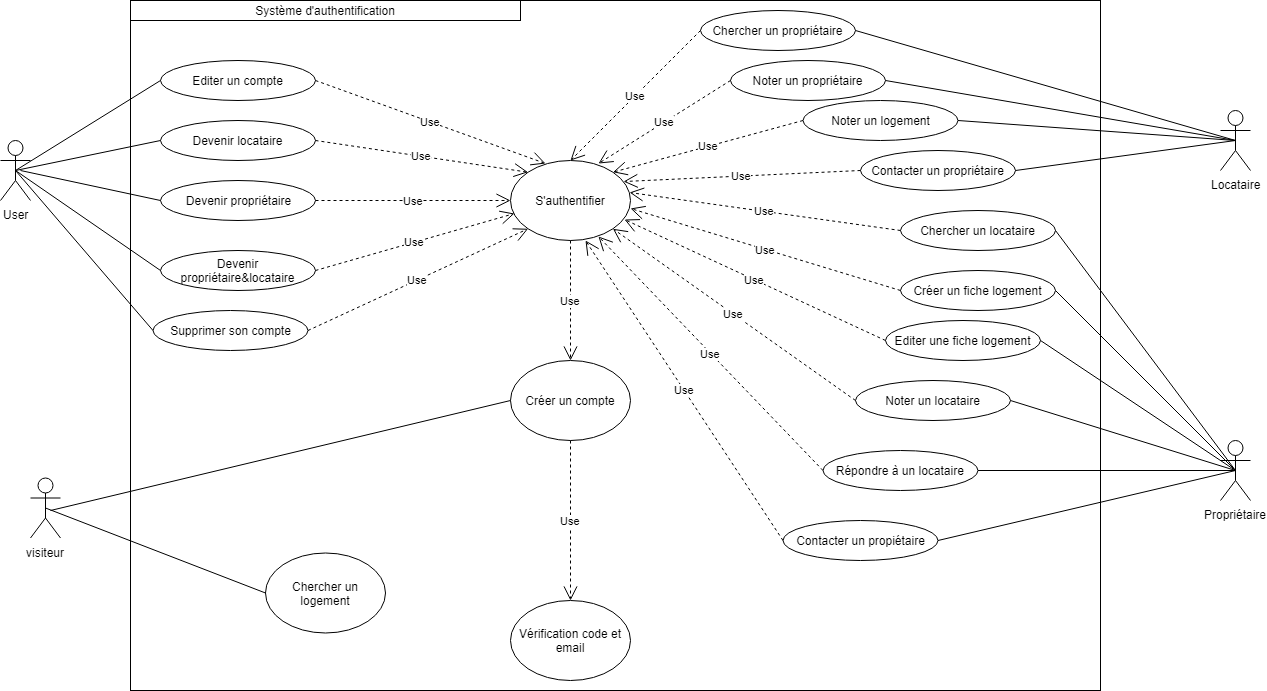

The diagram above was exported from draw.io. Its source (the exported page's mxGraphModel, read from the mxfile embedded in the PNG):
<mxGraphModel dx="1422" dy="796" grid="1" gridSize="10" guides="1" tooltips="1" connect="1" arrows="1" fold="1" page="1" pageScale="1" pageWidth="827" pageHeight="1169" math="0" shadow="0">
  <root>
    <mxCell id="0" />
    <mxCell id="1" parent="0" />
    <mxCell id="1Lmm3m0zKHh_9ltEAd6i-9" value="User" style="shape=umlActor;verticalLabelPosition=bottom;labelBackgroundColor=#ffffff;verticalAlign=top;html=1;outlineConnect=0;" parent="1" vertex="1">
      <mxGeometry x="190" y="210" width="30" height="60" as="geometry" />
    </mxCell>
    <mxCell id="1Lmm3m0zKHh_9ltEAd6i-15" value="" style="rounded=0;whiteSpace=wrap;html=1;" parent="1" vertex="1">
      <mxGeometry x="320" y="70" width="970" height="690" as="geometry" />
    </mxCell>
    <mxCell id="1Lmm3m0zKHh_9ltEAd6i-16" value="Système d'authentification" style="rounded=0;whiteSpace=wrap;html=1;" parent="1" vertex="1">
      <mxGeometry x="320" y="70" width="390" height="20" as="geometry" />
    </mxCell>
    <mxCell id="1Lmm3m0zKHh_9ltEAd6i-17" value="Locataire" style="shape=umlActor;verticalLabelPosition=bottom;labelBackgroundColor=#ffffff;verticalAlign=top;html=1;outlineConnect=0;" parent="1" vertex="1">
      <mxGeometry x="1410" y="180" width="30" height="60" as="geometry" />
    </mxCell>
    <mxCell id="1Lmm3m0zKHh_9ltEAd6i-36" value="visiteur" style="shape=umlActor;verticalLabelPosition=bottom;labelBackgroundColor=#ffffff;verticalAlign=top;html=1;outlineConnect=0;" parent="1" vertex="1">
      <mxGeometry x="220" y="547.5" width="30" height="60" as="geometry" />
    </mxCell>
    <mxCell id="1Lmm3m0zKHh_9ltEAd6i-19" value="Créer un compte" style="ellipse;whiteSpace=wrap;html=1;" parent="1" vertex="1">
      <mxGeometry x="700" y="430" width="120" height="80" as="geometry" />
    </mxCell>
    <mxCell id="1Lmm3m0zKHh_9ltEAd6i-20" value="Chercher un logement" style="ellipse;whiteSpace=wrap;html=1;" parent="1" vertex="1">
      <mxGeometry x="455" y="622.5" width="120" height="80" as="geometry" />
    </mxCell>
    <mxCell id="1Lmm3m0zKHh_9ltEAd6i-21" value="S'authentifier" style="ellipse;whiteSpace=wrap;html=1;" parent="1" vertex="1">
      <mxGeometry x="700" y="230" width="120" height="80" as="geometry" />
    </mxCell>
    <mxCell id="1Lmm3m0zKHh_9ltEAd6i-22" value="Editer un compte" style="ellipse;whiteSpace=wrap;html=1;" parent="1" vertex="1">
      <mxGeometry x="350" y="130" width="155" height="40" as="geometry" />
    </mxCell>
    <mxCell id="1Lmm3m0zKHh_9ltEAd6i-25" value="Devenir locataire" style="ellipse;whiteSpace=wrap;html=1;" parent="1" vertex="1">
      <mxGeometry x="350" y="190" width="155" height="40" as="geometry" />
    </mxCell>
    <mxCell id="1Lmm3m0zKHh_9ltEAd6i-26" value="Devenir propriétaire" style="ellipse;whiteSpace=wrap;html=1;" parent="1" vertex="1">
      <mxGeometry x="350" y="250" width="155" height="40" as="geometry" />
    </mxCell>
    <mxCell id="1Lmm3m0zKHh_9ltEAd6i-27" value="Devenir propriétaire&amp;amp;locataire" style="ellipse;whiteSpace=wrap;html=1;" parent="1" vertex="1">
      <mxGeometry x="350" y="320" width="155" height="40" as="geometry" />
    </mxCell>
    <mxCell id="1Lmm3m0zKHh_9ltEAd6i-30" value="Supprimer son compte" style="ellipse;whiteSpace=wrap;html=1;" parent="1" vertex="1">
      <mxGeometry x="342.5" y="380" width="155" height="40" as="geometry" />
    </mxCell>
    <mxCell id="1Lmm3m0zKHh_9ltEAd6i-31" value="Use" style="endArrow=open;endSize=12;dashed=1;html=1;exitX=1;exitY=0.5;exitDx=0;exitDy=0;entryX=0.292;entryY=0.038;entryDx=0;entryDy=0;entryPerimeter=0;" parent="1" source="1Lmm3m0zKHh_9ltEAd6i-22" target="1Lmm3m0zKHh_9ltEAd6i-21" edge="1">
      <mxGeometry width="160" relative="1" as="geometry">
        <mxPoint x="512" y="239.5" as="sourcePoint" />
        <mxPoint x="902" y="239.5" as="targetPoint" />
      </mxGeometry>
    </mxCell>
    <mxCell id="1Lmm3m0zKHh_9ltEAd6i-32" value="Use" style="endArrow=open;endSize=12;dashed=1;html=1;exitX=1;exitY=0.5;exitDx=0;exitDy=0;entryX=0.033;entryY=0.663;entryDx=0;entryDy=0;entryPerimeter=0;" parent="1" source="1Lmm3m0zKHh_9ltEAd6i-27" target="1Lmm3m0zKHh_9ltEAd6i-21" edge="1">
      <mxGeometry width="160" relative="1" as="geometry">
        <mxPoint x="458" y="320" as="sourcePoint" />
        <mxPoint x="742" y="471" as="targetPoint" />
      </mxGeometry>
    </mxCell>
    <mxCell id="1Lmm3m0zKHh_9ltEAd6i-33" value="Use" style="endArrow=open;endSize=12;dashed=1;html=1;exitX=1;exitY=0.5;exitDx=0;exitDy=0;entryX=0;entryY=0.5;entryDx=0;entryDy=0;" parent="1" source="1Lmm3m0zKHh_9ltEAd6i-26" target="1Lmm3m0zKHh_9ltEAd6i-21" edge="1">
      <mxGeometry width="160" relative="1" as="geometry">
        <mxPoint x="423" y="210" as="sourcePoint" />
        <mxPoint x="710" y="330" as="targetPoint" />
        <Array as="points" />
      </mxGeometry>
    </mxCell>
    <mxCell id="1Lmm3m0zKHh_9ltEAd6i-34" value="Use" style="endArrow=open;endSize=12;dashed=1;html=1;exitX=1;exitY=0.5;exitDx=0;exitDy=0;entryX=0;entryY=0;entryDx=0;entryDy=0;" parent="1" source="1Lmm3m0zKHh_9ltEAd6i-25" target="1Lmm3m0zKHh_9ltEAd6i-21" edge="1">
      <mxGeometry width="160" relative="1" as="geometry">
        <mxPoint x="535" y="180" as="sourcePoint" />
        <mxPoint x="819" y="331" as="targetPoint" />
      </mxGeometry>
    </mxCell>
    <mxCell id="1Lmm3m0zKHh_9ltEAd6i-35" value="Use" style="endArrow=open;endSize=12;dashed=1;html=1;exitX=1;exitY=0.5;exitDx=0;exitDy=0;entryX=0;entryY=1;entryDx=0;entryDy=0;" parent="1" source="1Lmm3m0zKHh_9ltEAd6i-30" target="1Lmm3m0zKHh_9ltEAd6i-21" edge="1">
      <mxGeometry width="160" relative="1" as="geometry">
        <mxPoint x="519" y="399.5" as="sourcePoint" />
        <mxPoint x="721" y="399.5" as="targetPoint" />
      </mxGeometry>
    </mxCell>
    <mxCell id="1Lmm3m0zKHh_9ltEAd6i-45" value="Chercher un propriétaire" style="ellipse;whiteSpace=wrap;html=1;" parent="1" vertex="1">
      <mxGeometry x="890" y="80" width="155" height="40" as="geometry" />
    </mxCell>
    <mxCell id="1Lmm3m0zKHh_9ltEAd6i-46" value="Noter un propriétaire" style="ellipse;whiteSpace=wrap;html=1;" parent="1" vertex="1">
      <mxGeometry x="920" y="130" width="155" height="40" as="geometry" />
    </mxCell>
    <mxCell id="1Lmm3m0zKHh_9ltEAd6i-47" value="Noter un logement" style="ellipse;whiteSpace=wrap;html=1;" parent="1" vertex="1">
      <mxGeometry x="992.5" y="170" width="155" height="40" as="geometry" />
    </mxCell>
    <mxCell id="1Lmm3m0zKHh_9ltEAd6i-48" value="Contacter un propriétaire" style="ellipse;whiteSpace=wrap;html=1;" parent="1" vertex="1">
      <mxGeometry x="1050" y="220" width="155" height="40" as="geometry" />
    </mxCell>
    <mxCell id="1Lmm3m0zKHh_9ltEAd6i-49" value="Créer un fiche logement" style="ellipse;whiteSpace=wrap;html=1;" parent="1" vertex="1">
      <mxGeometry x="1090" y="340" width="155" height="40" as="geometry" />
    </mxCell>
    <mxCell id="1Lmm3m0zKHh_9ltEAd6i-50" value="Chercher un locataire" style="ellipse;whiteSpace=wrap;html=1;" parent="1" vertex="1">
      <mxGeometry x="1090" y="280" width="155" height="40" as="geometry" />
    </mxCell>
    <mxCell id="1Lmm3m0zKHh_9ltEAd6i-51" value="Editer une fiche logement" style="ellipse;whiteSpace=wrap;html=1;" parent="1" vertex="1">
      <mxGeometry x="1075" y="390" width="155" height="40" as="geometry" />
    </mxCell>
    <mxCell id="1Lmm3m0zKHh_9ltEAd6i-52" value="Noter un locataire" style="ellipse;whiteSpace=wrap;html=1;" parent="1" vertex="1">
      <mxGeometry x="1045" y="450" width="155" height="40" as="geometry" />
    </mxCell>
    <mxCell id="1Lmm3m0zKHh_9ltEAd6i-53" value="Répondre à un locataire&amp;nbsp;" style="ellipse;whiteSpace=wrap;html=1;" parent="1" vertex="1">
      <mxGeometry x="1012.5" y="520" width="155" height="40" as="geometry" />
    </mxCell>
    <mxCell id="1Lmm3m0zKHh_9ltEAd6i-54" value="Contacter un propiétaire" style="ellipse;whiteSpace=wrap;html=1;" parent="1" vertex="1">
      <mxGeometry x="972.5" y="590" width="155" height="40" as="geometry" />
    </mxCell>
    <mxCell id="1Lmm3m0zKHh_9ltEAd6i-56" value="" style="endArrow=none;html=1;entryX=0;entryY=0.5;entryDx=0;entryDy=0;" parent="1" target="1Lmm3m0zKHh_9ltEAd6i-22" edge="1">
      <mxGeometry width="50" height="50" relative="1" as="geometry">
        <mxPoint x="205" y="240" as="sourcePoint" />
        <mxPoint x="260" y="130" as="targetPoint" />
      </mxGeometry>
    </mxCell>
    <mxCell id="1Lmm3m0zKHh_9ltEAd6i-57" value="" style="endArrow=none;html=1;entryX=0;entryY=0.5;entryDx=0;entryDy=0;" parent="1" target="1Lmm3m0zKHh_9ltEAd6i-25" edge="1">
      <mxGeometry width="50" height="50" relative="1" as="geometry">
        <mxPoint x="205" y="240" as="sourcePoint" />
        <mxPoint x="280" y="290" as="targetPoint" />
      </mxGeometry>
    </mxCell>
    <mxCell id="1Lmm3m0zKHh_9ltEAd6i-58" value="" style="endArrow=none;html=1;entryX=0;entryY=0.5;entryDx=0;entryDy=0;" parent="1" target="1Lmm3m0zKHh_9ltEAd6i-26" edge="1">
      <mxGeometry width="50" height="50" relative="1" as="geometry">
        <mxPoint x="210" y="240" as="sourcePoint" />
        <mxPoint x="270" y="350" as="targetPoint" />
      </mxGeometry>
    </mxCell>
    <mxCell id="1Lmm3m0zKHh_9ltEAd6i-59" value="" style="endArrow=none;html=1;exitX=0.5;exitY=0.5;exitDx=0;exitDy=0;exitPerimeter=0;entryX=0;entryY=0.5;entryDx=0;entryDy=0;" parent="1" source="1Lmm3m0zKHh_9ltEAd6i-9" target="1Lmm3m0zKHh_9ltEAd6i-27" edge="1">
      <mxGeometry width="50" height="50" relative="1" as="geometry">
        <mxPoint x="160" y="970" as="sourcePoint" />
        <mxPoint x="210" y="920" as="targetPoint" />
      </mxGeometry>
    </mxCell>
    <mxCell id="1Lmm3m0zKHh_9ltEAd6i-60" value="" style="endArrow=none;html=1;entryX=0;entryY=0.5;entryDx=0;entryDy=0;exitX=0.5;exitY=0.5;exitDx=0;exitDy=0;exitPerimeter=0;" parent="1" source="1Lmm3m0zKHh_9ltEAd6i-9" target="1Lmm3m0zKHh_9ltEAd6i-30" edge="1">
      <mxGeometry width="50" height="50" relative="1" as="geometry">
        <mxPoint x="175" y="465" as="sourcePoint" />
        <mxPoint x="225" y="415" as="targetPoint" />
      </mxGeometry>
    </mxCell>
    <mxCell id="1Lmm3m0zKHh_9ltEAd6i-61" value="" style="endArrow=none;html=1;entryX=0;entryY=0.5;entryDx=0;entryDy=0;exitX=0.5;exitY=0.5;exitDx=0;exitDy=0;exitPerimeter=0;" parent="1" source="1Lmm3m0zKHh_9ltEAd6i-36" target="1Lmm3m0zKHh_9ltEAd6i-20" edge="1">
      <mxGeometry width="50" height="50" relative="1" as="geometry">
        <mxPoint x="205" y="665" as="sourcePoint" />
        <mxPoint x="255" y="615" as="targetPoint" />
      </mxGeometry>
    </mxCell>
    <mxCell id="1Lmm3m0zKHh_9ltEAd6i-62" value="Vérification code et email" style="ellipse;whiteSpace=wrap;html=1;" parent="1" vertex="1">
      <mxGeometry x="700" y="670" width="120" height="80" as="geometry" />
    </mxCell>
    <mxCell id="1Lmm3m0zKHh_9ltEAd6i-63" value="Use" style="endArrow=open;endSize=12;dashed=1;html=1;exitX=0.5;exitY=1;exitDx=0;exitDy=0;entryX=0.5;entryY=0;entryDx=0;entryDy=0;" parent="1" source="1Lmm3m0zKHh_9ltEAd6i-21" target="1Lmm3m0zKHh_9ltEAd6i-19" edge="1">
      <mxGeometry width="160" relative="1" as="geometry">
        <mxPoint x="508" y="410" as="sourcePoint" />
        <mxPoint x="728" y="308" as="targetPoint" />
        <Array as="points" />
      </mxGeometry>
    </mxCell>
    <mxCell id="1Lmm3m0zKHh_9ltEAd6i-64" value="Use" style="endArrow=open;endSize=12;dashed=1;html=1;exitX=0.5;exitY=1;exitDx=0;exitDy=0;entryX=0.5;entryY=0;entryDx=0;entryDy=0;" parent="1" source="1Lmm3m0zKHh_9ltEAd6i-19" target="1Lmm3m0zKHh_9ltEAd6i-62" edge="1">
      <mxGeometry width="160" relative="1" as="geometry">
        <mxPoint x="770" y="515" as="sourcePoint" />
        <mxPoint x="770" y="620" as="targetPoint" />
        <Array as="points" />
      </mxGeometry>
    </mxCell>
    <mxCell id="i-056LXFscmLWD_6N-Mf-1" value="" style="endArrow=none;html=1;entryX=0;entryY=0.5;entryDx=0;entryDy=0;" parent="1" target="1Lmm3m0zKHh_9ltEAd6i-19" edge="1">
      <mxGeometry width="50" height="50" relative="1" as="geometry">
        <mxPoint x="240" y="580" as="sourcePoint" />
        <mxPoint x="310" y="534" as="targetPoint" />
      </mxGeometry>
    </mxCell>
    <mxCell id="1Lmm3m0zKHh_9ltEAd6i-10" value="Propriétaire" style="shape=umlActor;verticalLabelPosition=bottom;labelBackgroundColor=#ffffff;verticalAlign=top;html=1;outlineConnect=0;" parent="1" vertex="1">
      <mxGeometry x="1410" y="510" width="30" height="60" as="geometry" />
    </mxCell>
    <mxCell id="i-056LXFscmLWD_6N-Mf-3" value="" style="endArrow=none;html=1;entryX=0.5;entryY=0.5;entryDx=0;entryDy=0;entryPerimeter=0;exitX=1;exitY=0.5;exitDx=0;exitDy=0;" parent="1" source="1Lmm3m0zKHh_9ltEAd6i-46" target="1Lmm3m0zKHh_9ltEAd6i-17" edge="1">
      <mxGeometry width="50" height="50" relative="1" as="geometry">
        <mxPoint x="1315" y="505" as="sourcePoint" />
        <mxPoint x="1365" y="455" as="targetPoint" />
        <Array as="points" />
      </mxGeometry>
    </mxCell>
    <mxCell id="i-056LXFscmLWD_6N-Mf-5" value="" style="endArrow=none;html=1;entryX=0.5;entryY=0.5;entryDx=0;entryDy=0;entryPerimeter=0;exitX=1;exitY=0.5;exitDx=0;exitDy=0;" parent="1" source="1Lmm3m0zKHh_9ltEAd6i-47" target="1Lmm3m0zKHh_9ltEAd6i-17" edge="1">
      <mxGeometry width="50" height="50" relative="1" as="geometry">
        <mxPoint x="1325" y="515" as="sourcePoint" />
        <mxPoint x="1375" y="465" as="targetPoint" />
        <Array as="points" />
      </mxGeometry>
    </mxCell>
    <mxCell id="i-056LXFscmLWD_6N-Mf-6" value="" style="endArrow=none;html=1;entryX=0.5;entryY=0.5;entryDx=0;entryDy=0;entryPerimeter=0;exitX=1;exitY=0.5;exitDx=0;exitDy=0;" parent="1" source="1Lmm3m0zKHh_9ltEAd6i-48" target="1Lmm3m0zKHh_9ltEAd6i-17" edge="1">
      <mxGeometry width="50" height="50" relative="1" as="geometry">
        <mxPoint x="1335" y="525" as="sourcePoint" />
        <mxPoint x="1385" y="475" as="targetPoint" />
        <Array as="points" />
      </mxGeometry>
    </mxCell>
    <mxCell id="i-056LXFscmLWD_6N-Mf-7" value="" style="endArrow=none;html=1;entryX=1;entryY=0.5;entryDx=0;entryDy=0;exitX=0.5;exitY=0.5;exitDx=0;exitDy=0;exitPerimeter=0;" parent="1" source="1Lmm3m0zKHh_9ltEAd6i-10" target="1Lmm3m0zKHh_9ltEAd6i-50" edge="1">
      <mxGeometry width="50" height="50" relative="1" as="geometry">
        <mxPoint x="1345" y="535" as="sourcePoint" />
        <mxPoint x="1395" y="485" as="targetPoint" />
        <Array as="points" />
      </mxGeometry>
    </mxCell>
    <mxCell id="i-056LXFscmLWD_6N-Mf-8" value="" style="endArrow=none;html=1;entryX=1;entryY=0.5;entryDx=0;entryDy=0;exitX=0.5;exitY=0.5;exitDx=0;exitDy=0;exitPerimeter=0;" parent="1" source="1Lmm3m0zKHh_9ltEAd6i-10" target="1Lmm3m0zKHh_9ltEAd6i-49" edge="1">
      <mxGeometry width="50" height="50" relative="1" as="geometry">
        <mxPoint x="1355" y="545" as="sourcePoint" />
        <mxPoint x="1405" y="495" as="targetPoint" />
        <Array as="points" />
      </mxGeometry>
    </mxCell>
    <mxCell id="i-056LXFscmLWD_6N-Mf-9" value="" style="endArrow=none;html=1;entryX=0.5;entryY=0.5;entryDx=0;entryDy=0;entryPerimeter=0;exitX=1;exitY=0.5;exitDx=0;exitDy=0;" parent="1" source="1Lmm3m0zKHh_9ltEAd6i-51" target="1Lmm3m0zKHh_9ltEAd6i-10" edge="1">
      <mxGeometry width="50" height="50" relative="1" as="geometry">
        <mxPoint x="1365" y="555" as="sourcePoint" />
        <mxPoint x="1415" y="505" as="targetPoint" />
        <Array as="points" />
      </mxGeometry>
    </mxCell>
    <mxCell id="i-056LXFscmLWD_6N-Mf-10" value="" style="endArrow=none;html=1;entryX=1;entryY=0.5;entryDx=0;entryDy=0;exitX=0.5;exitY=0.5;exitDx=0;exitDy=0;exitPerimeter=0;" parent="1" source="1Lmm3m0zKHh_9ltEAd6i-10" target="1Lmm3m0zKHh_9ltEAd6i-52" edge="1">
      <mxGeometry width="50" height="50" relative="1" as="geometry">
        <mxPoint x="1350" y="610" as="sourcePoint" />
        <mxPoint x="1425" y="515" as="targetPoint" />
        <Array as="points" />
      </mxGeometry>
    </mxCell>
    <mxCell id="i-056LXFscmLWD_6N-Mf-11" value="" style="endArrow=none;html=1;entryX=0.5;entryY=0.5;entryDx=0;entryDy=0;entryPerimeter=0;exitX=1;exitY=0.5;exitDx=0;exitDy=0;" parent="1" source="1Lmm3m0zKHh_9ltEAd6i-53" target="1Lmm3m0zKHh_9ltEAd6i-10" edge="1">
      <mxGeometry width="50" height="50" relative="1" as="geometry">
        <mxPoint x="1385" y="575" as="sourcePoint" />
        <mxPoint x="1435" y="525" as="targetPoint" />
        <Array as="points" />
      </mxGeometry>
    </mxCell>
    <mxCell id="i-056LXFscmLWD_6N-Mf-12" value="" style="endArrow=none;html=1;exitX=1;exitY=0.5;exitDx=0;exitDy=0;entryX=0.5;entryY=0.5;entryDx=0;entryDy=0;entryPerimeter=0;" parent="1" source="1Lmm3m0zKHh_9ltEAd6i-54" target="1Lmm3m0zKHh_9ltEAd6i-10" edge="1">
      <mxGeometry width="50" height="50" relative="1" as="geometry">
        <mxPoint x="1240" y="727.5" as="sourcePoint" />
        <mxPoint x="1290" y="677.5" as="targetPoint" />
        <Array as="points" />
      </mxGeometry>
    </mxCell>
    <mxCell id="i-056LXFscmLWD_6N-Mf-13" value="" style="endArrow=none;html=1;exitX=1;exitY=0.5;exitDx=0;exitDy=0;entryX=0.5;entryY=0.5;entryDx=0;entryDy=0;entryPerimeter=0;" parent="1" source="1Lmm3m0zKHh_9ltEAd6i-45" target="1Lmm3m0zKHh_9ltEAd6i-17" edge="1">
      <mxGeometry width="50" height="50" relative="1" as="geometry">
        <mxPoint x="1350" y="185" as="sourcePoint" />
        <mxPoint x="1400" y="135" as="targetPoint" />
      </mxGeometry>
    </mxCell>
    <mxCell id="i-056LXFscmLWD_6N-Mf-15" value="Use" style="endArrow=open;endSize=12;dashed=1;html=1;exitX=0;exitY=0.5;exitDx=0;exitDy=0;entryX=1;entryY=0;entryDx=0;entryDy=0;" parent="1" source="1Lmm3m0zKHh_9ltEAd6i-47" target="1Lmm3m0zKHh_9ltEAd6i-21" edge="1">
      <mxGeometry width="160" relative="1" as="geometry">
        <mxPoint x="508" y="410" as="sourcePoint" />
        <mxPoint x="728" y="308" as="targetPoint" />
      </mxGeometry>
    </mxCell>
    <mxCell id="i-056LXFscmLWD_6N-Mf-16" value="Use" style="endArrow=open;endSize=12;dashed=1;html=1;exitX=0;exitY=0.5;exitDx=0;exitDy=0;entryX=0.625;entryY=1;entryDx=0;entryDy=0;entryPerimeter=0;" parent="1" source="1Lmm3m0zKHh_9ltEAd6i-54" target="1Lmm3m0zKHh_9ltEAd6i-21" edge="1">
      <mxGeometry width="160" relative="1" as="geometry">
        <mxPoint x="830" y="280" as="sourcePoint" />
        <mxPoint x="760" y="310" as="targetPoint" />
      </mxGeometry>
    </mxCell>
    <mxCell id="i-056LXFscmLWD_6N-Mf-18" value="Use" style="endArrow=open;endSize=12;dashed=1;html=1;exitX=0;exitY=0.5;exitDx=0;exitDy=0;entryX=0.733;entryY=0.95;entryDx=0;entryDy=0;entryPerimeter=0;" parent="1" source="1Lmm3m0zKHh_9ltEAd6i-53" target="1Lmm3m0zKHh_9ltEAd6i-21" edge="1">
      <mxGeometry width="160" relative="1" as="geometry">
        <mxPoint x="1070" y="713" as="sourcePoint" />
        <mxPoint x="780" y="310" as="targetPoint" />
      </mxGeometry>
    </mxCell>
    <mxCell id="i-056LXFscmLWD_6N-Mf-21" value="Use" style="endArrow=open;endSize=12;dashed=1;html=1;exitX=0;exitY=0.5;exitDx=0;exitDy=0;entryX=0.733;entryY=0.038;entryDx=0;entryDy=0;entryPerimeter=0;" parent="1" source="1Lmm3m0zKHh_9ltEAd6i-46" target="1Lmm3m0zKHh_9ltEAd6i-21" edge="1">
      <mxGeometry width="160" relative="1" as="geometry">
        <mxPoint x="1075" y="455" as="sourcePoint" />
        <mxPoint x="810" y="118" as="targetPoint" />
      </mxGeometry>
    </mxCell>
    <mxCell id="i-056LXFscmLWD_6N-Mf-22" value="Use" style="endArrow=open;endSize=12;dashed=1;html=1;exitX=0;exitY=0.5;exitDx=0;exitDy=0;entryX=0.5;entryY=0;entryDx=0;entryDy=0;" parent="1" source="1Lmm3m0zKHh_9ltEAd6i-45" target="1Lmm3m0zKHh_9ltEAd6i-21" edge="1">
      <mxGeometry width="160" relative="1" as="geometry">
        <mxPoint x="1045" y="330" as="sourcePoint" />
        <mxPoint x="780" y="-7" as="targetPoint" />
      </mxGeometry>
    </mxCell>
    <mxCell id="i-056LXFscmLWD_6N-Mf-23" value="Use" style="endArrow=open;endSize=12;dashed=1;html=1;exitX=0;exitY=0.5;exitDx=0;exitDy=0;entryX=0.992;entryY=0.4;entryDx=0;entryDy=0;entryPerimeter=0;" parent="1" source="1Lmm3m0zKHh_9ltEAd6i-50" target="1Lmm3m0zKHh_9ltEAd6i-21" edge="1">
      <mxGeometry width="160" relative="1" as="geometry">
        <mxPoint x="1100" y="680" as="sourcePoint" />
        <mxPoint x="810" y="258" as="targetPoint" />
      </mxGeometry>
    </mxCell>
    <mxCell id="i-056LXFscmLWD_6N-Mf-24" value="Use" style="endArrow=open;endSize=12;dashed=1;html=1;exitX=0;exitY=0.5;exitDx=0;exitDy=0;entryX=1;entryY=0.6;entryDx=0;entryDy=0;entryPerimeter=0;" parent="1" source="1Lmm3m0zKHh_9ltEAd6i-49" target="1Lmm3m0zKHh_9ltEAd6i-21" edge="1">
      <mxGeometry width="160" relative="1" as="geometry">
        <mxPoint x="1105" y="640" as="sourcePoint" />
        <mxPoint x="810" y="284" as="targetPoint" />
      </mxGeometry>
    </mxCell>
    <mxCell id="i-056LXFscmLWD_6N-Mf-25" value="Use" style="endArrow=open;endSize=12;dashed=1;html=1;exitX=0;exitY=0.5;exitDx=0;exitDy=0;entryX=0.95;entryY=0.738;entryDx=0;entryDy=0;entryPerimeter=0;" parent="1" source="1Lmm3m0zKHh_9ltEAd6i-51" target="1Lmm3m0zKHh_9ltEAd6i-21" edge="1">
      <mxGeometry width="160" relative="1" as="geometry">
        <mxPoint x="1120" y="700" as="sourcePoint" />
        <mxPoint x="813" y="288" as="targetPoint" />
      </mxGeometry>
    </mxCell>
    <mxCell id="i-056LXFscmLWD_6N-Mf-26" value="Use" style="endArrow=open;endSize=12;dashed=1;html=1;exitX=0;exitY=0.5;exitDx=0;exitDy=0;entryX=1;entryY=1;entryDx=0;entryDy=0;" parent="1" source="1Lmm3m0zKHh_9ltEAd6i-52" target="1Lmm3m0zKHh_9ltEAd6i-21" edge="1">
      <mxGeometry width="160" relative="1" as="geometry">
        <mxPoint x="1130" y="710" as="sourcePoint" />
        <mxPoint x="795" y="306" as="targetPoint" />
      </mxGeometry>
    </mxCell>
    <mxCell id="i-056LXFscmLWD_6N-Mf-27" value="Use" style="endArrow=open;endSize=12;dashed=1;html=1;exitX=0;exitY=0.5;exitDx=0;exitDy=0;entryX=0.942;entryY=0.263;entryDx=0;entryDy=0;entryPerimeter=0;" parent="1" source="1Lmm3m0zKHh_9ltEAd6i-48" target="1Lmm3m0zKHh_9ltEAd6i-21" edge="1">
      <mxGeometry width="160" relative="1" as="geometry">
        <mxPoint x="1070" y="400" as="sourcePoint" />
        <mxPoint x="816" y="260" as="targetPoint" />
      </mxGeometry>
    </mxCell>
  </root>
</mxGraphModel>